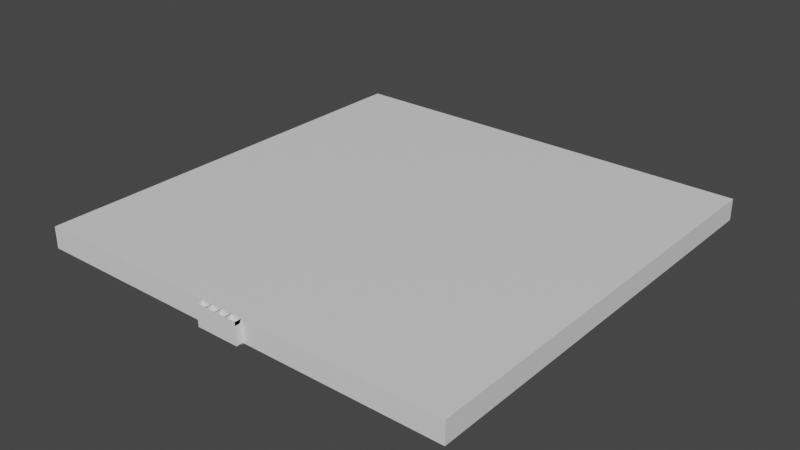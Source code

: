 # Source: base.blend  (saved by Blender 3.4.6; exported with 4.5.12 LTS)
import bpy
from mathutils import Matrix  # noqa: F401  (used for matrix-valued properties, if any)

bpy.ops.wm.read_factory_settings(use_empty=True)
scene = bpy.context.scene
scene.name = 'Scene'

# ---- collections
col_collection = bpy.data.collections.new('Collection'); scene.collection.children.link(col_collection)

# ---- materials (node trees are filled in below, after node groups)
mat_walls = bpy.data.materials.new('walls')
mat_walls.use_transparent_shadow = False
mat_ceiling = bpy.data.materials.new('ceiling')
mat_ceiling.use_transparent_shadow = False
mat_floor = bpy.data.materials.new('floor')
mat_floor.use_transparent_shadow = False

# ---- node groups
ng_auto_smooth = bpy.data.node_groups.new('Auto Smooth', 'GeometryNodeTree')
_s = ng_auto_smooth.interface.new_socket(name='Geometry', in_out='OUTPUT', socket_type='NodeSocketGeometry')
_s = ng_auto_smooth.interface.new_socket(name='Geometry', in_out='INPUT', socket_type='NodeSocketGeometry')
_s = ng_auto_smooth.interface.new_socket(name='Angle', in_out='INPUT', socket_type='NodeSocketFloat')
_s.subtype = 'ANGLE'
_s.min_value = 0.0
_s.max_value = 3.142
ng_auto_smooth.is_modifier = True
_N = ng_auto_smooth.nodes; _L = ng_auto_smooth.links
n0 = _N.new('NodeGroupOutput'); n0.name = 'Group Output'; n0.location = (480, -100)
n1 = _N.new('NodeGroupInput'); n1.name = 'Group Input'; n1.location = (-420, -300)
n2 = _N.new('NodeGroupInput'); n2.name = 'Group Input.001'; n2.location = (-60, -100)
n3 = _N.new('GeometryNodeSetShadeSmooth'); n3.name = 'Set Shade Smooth'; n3.location = (120, -100)
n3.domain = 'EDGE'
n4 = _N.new('GeometryNodeSetShadeSmooth'); n4.name = 'Set Shade Smooth.001'; n4.location = (300, -100)
n5 = _N.new('GeometryNodeInputMeshEdgeAngle'); n5.name = 'Edge Angle'; n5.location = (-420, -220)
n6 = _N.new('GeometryNodeInputEdgeSmooth'); n6.name = 'Is Edge Smooth'; n6.location = (-60, -160)
n7 = _N.new('GeometryNodeInputShadeSmooth'); n7.name = 'Is Face Smooth'; n7.location = (-240, -340)
n8 = _N.new('FunctionNodeBooleanMath'); n8.name = 'Boolean Math'; n8.location = (-60, -220)
n9 = _N.new('FunctionNodeCompare'); n9.name = 'Compare'; n9.location = (-240, -180)
n9.operation = 'LESS_EQUAL'
_L.new(n5.outputs[0], n9.inputs[0])
_L.new(n4.outputs[0], n0.inputs[0])
_L.new(n1.outputs[1], n9.inputs[1])
_L.new(n9.outputs[0], n8.inputs[0])
_L.new(n7.outputs[0], n8.inputs[1])
_L.new(n2.outputs[0], n3.inputs[0])
_L.new(n6.outputs[0], n3.inputs[1])
_L.new(n3.outputs[0], n4.inputs[0])
_L.new(n8.outputs[0], n3.inputs[2])
n0.is_active_output = True

# ---- material node trees
mat_walls.use_nodes = True; mat_walls.node_tree.nodes.clear()
_N = mat_walls.node_tree.nodes; _L = mat_walls.node_tree.links
n0 = _N.new('ShaderNodeBsdfPrincipled'); n0.name = 'Principled BSDF'; n0.location = (10, 300)
n0.distribution = 'GGX'
n0.subsurface_method = 'RANDOM_WALK_SKIN'
n0.inputs[3].default_value = 1.45
n0.inputs[27].default_value = (0.0, 0.0, 0.0, 1.0)
n0.inputs[28].default_value = 1.0
n1 = _N.new('ShaderNodeOutputMaterial'); n1.name = 'Material Output'; n1.location = (300, 300)
_L.new(n0.outputs[0], n1.inputs[0])
n1.is_active_output = True
mat_ceiling.use_nodes = True; mat_ceiling.node_tree.nodes.clear()
_N = mat_ceiling.node_tree.nodes; _L = mat_ceiling.node_tree.links
n0 = _N.new('ShaderNodeBsdfPrincipled'); n0.name = 'Principled BSDF'; n0.location = (10, 300)
n0.distribution = 'GGX'
n0.subsurface_method = 'RANDOM_WALK_SKIN'
n0.inputs[3].default_value = 1.45
n0.inputs[27].default_value = (0.0, 0.0, 0.0, 1.0)
n0.inputs[28].default_value = 1.0
n1 = _N.new('ShaderNodeOutputMaterial'); n1.name = 'Material Output'; n1.location = (300, 300)
_L.new(n0.outputs[0], n1.inputs[0])
n1.is_active_output = True
mat_floor.use_nodes = True; mat_floor.node_tree.nodes.clear()
_N = mat_floor.node_tree.nodes; _L = mat_floor.node_tree.links
n0 = _N.new('ShaderNodeBsdfPrincipled'); n0.name = 'Principled BSDF'; n0.location = (10, 300)
n0.distribution = 'GGX'
n0.subsurface_method = 'RANDOM_WALK_SKIN'
n0.inputs[3].default_value = 1.45
n0.inputs[27].default_value = (0.0, 0.0, 0.0, 1.0)
n0.inputs[28].default_value = 1.0
n1 = _N.new('ShaderNodeOutputMaterial'); n1.name = 'Material Output'; n1.location = (300, 300)
_L.new(n0.outputs[0], n1.inputs[0])
n1.is_active_output = True

# ---- world
world_world = bpy.data.worlds.new('World'); scene.world = world_world
world_world.use_nodes = True; world_world.node_tree.nodes.clear()
_N = world_world.node_tree.nodes; _L = world_world.node_tree.links
n0 = _N.new('ShaderNodeOutputWorld'); n0.name = 'World Output'; n0.location = (300, 300)
n1 = _N.new('ShaderNodeBackground'); n1.name = 'Background'; n1.location = (10, 300)
n1.inputs[0].default_value = (0.05088, 0.05088, 0.05088, 1.0)
_L.new(n1.outputs[0], n0.inputs[0])
n0.is_active_output = True
world_world.color = (0.05088, 0.05088, 0.05088)
world_world.use_sun_shadow = False
world_world.sun_shadow_jitter_overblur = 0.0

# ---- meshes
me_cube_002 = bpy.data.meshes.new('Cube.002')
me_cube_002.from_pydata([(-20.0, -20.0, 0.0), (-20.0, -20.0, 2.0), (-20.0, 20.0, 0.0), (-20.0, 20.0, 2.0), (20.0, -20.0, 0.0), (20.0, -20.0, 2.0), (20.0, 20.0, 0.0), (20.0, 20.0, 2.0), (4.0, 20.0, 0.0), (-4.0, 20.0, 0.0), (-4.0, 20.0, 2.0), (4.0, 20.0, 2.0), (-2.024, -20.0, 0.0), (1.976, -20.0, 0.0), (1.976, -20.0, 2.0), (-2.024, -20.0, 2.0), (-2.024, -20.6, 0.0), (1.976, -20.6, 0.0), (1.976, -20.6, 2.0), (-2.024, -20.6, 2.0), (2.0, 20.0, 0.0), (-2.384e-07, 20.0, 0.0), (-2.0, 20.0, 0.0), (-2.0, 20.0, 2.0), (2.384e-07, 20.0, 2.0), (2.0, 20.0, 2.0), (-1.024, -20.0, 0.0), (-0.02429, -20.0, 0.0), (0.9757, -20.0, 0.0), (0.9757, -20.0, 2.0), (-0.02429, -20.0, 2.0), (-1.024, -20.0, 2.0), (-1.024, -20.6, 0.0), (-0.02429, -20.6, 0.0), (0.9757, -20.6, 0.0), (0.9757, -20.6, 2.0), (-0.02429, -20.6, 2.0), (-1.024, -20.6, 2.0), (1.881, 20.0, 0.0), (-0.1188, 20.0, 0.0), (-2.119, 20.0, 0.0), (-2.119, 20.0, 2.0), (-0.1188, 20.0, 2.0), (1.881, 20.0, 2.0), (-1.084, -20.0, 0.0), (-0.08367, -20.0, 0.0), (0.9163, -20.0, 0.0), (0.9163, -20.0, 2.0), (-0.08367, -20.0, 2.0), (-1.084, -20.0, 2.0), (-1.084, -20.6, 0.0), (-0.08367, -20.6, 0.0), (0.9163, -20.6, 0.0), (0.9163, -20.6, 2.0), (-0.08367, -20.6, 2.0), (-1.084, -20.6, 2.0), (0.9757, -20.0, 0.0), (0.9757, -20.0, 2.0), (-0.02429, -20.0, 0.0), (-0.02429, -20.0, 2.0), (-1.024, -20.0, 0.0), (-1.024, -20.0, 2.0), (0.9163, -20.0, 0.0), (0.9163, -20.0, 2.0), (-0.08367, -20.0, 0.0), (-0.08367, -20.0, 2.0), (-1.084, -20.0, 0.0), (-1.084, -20.0, 2.0), (-1.024, -20.0, 1.672), (-2.024, -20.0, 1.672), (-1.024, -20.6, 1.672), (-2.024, -20.6, 1.672), (1.976, -20.0, 1.672), (1.976, -20.6, 1.672), (0.9757, -20.0, 1.672), (-0.02429, -20.0, 1.672), (0.9757, -20.6, 1.672), (-0.02429, -20.6, 1.672), (-1.084, -20.0, 1.377), (-1.084, -20.6, 1.377), (-0.08367, -20.0, 1.377), (-0.08367, -20.6, 1.377), (0.9163, -20.0, 1.377), (0.9163, -20.6, 1.377), (-0.08367, -20.0, 1.377), (-0.02429, -20.0, 1.377), (-1.084, -20.0, 1.377), (-1.024, -20.0, 1.377), (0.9163, -20.0, 1.377), (0.9757, -20.0, 1.377)], [], [(0, 2, 3, 1), (8, 6, 7, 11), (6, 4, 5, 7), (12, 0, 1, 15), (8, 13, 4, 6), (10, 15, 1, 3), (7, 5, 14, 11), (23, 31, 15, 10), (2, 0, 12, 9), (20, 28, 13, 8), (4, 13, 14, 5), (15, 31, 68, 69), (2, 9, 10, 3), (20, 8, 11, 25), (32, 16, 19, 37), (26, 12, 16, 32), (14, 13, 17, 18), (12, 15, 19, 16), (13, 28, 34, 17), (28, 27, 33, 34), (27, 26, 32, 33), (17, 34, 35, 18), (34, 33, 36, 35), (33, 32, 37, 36), (9, 22, 23, 10), (22, 21, 24, 23), (21, 20, 25, 24), (19, 15, 69, 71), (59, 65, 84, 85), (31, 30, 75, 68), (9, 12, 26, 22), (22, 26, 27, 21), (21, 27, 28, 20), (11, 14, 29, 25), (25, 29, 30, 24), (24, 30, 31, 23), (14, 18, 73, 72), (22, 26, 44, 40), (37, 32, 60, 61), (21, 27, 45, 39), (23, 22, 40, 41), (20, 28, 46, 38), (24, 21, 39, 42), (34, 28, 46, 52), (25, 29, 47, 43), (25, 20, 38, 43), (33, 27, 45, 51), (24, 30, 48, 42), (31, 49, 78, 68), (32, 26, 44, 50), (23, 31, 49, 41), (47, 53, 83, 82), (51, 54, 65, 64), (30, 29, 74, 75), (59, 58, 64, 65), (61, 60, 66, 67), (57, 56, 62, 63), (65, 54, 81, 84), (50, 55, 67, 66), (30, 48, 80, 75), (33, 51, 64, 58), (35, 34, 56, 57), (32, 50, 66, 60), (34, 52, 62, 56), (36, 33, 58, 59), (52, 53, 63, 62), (74, 72, 73, 76), (69, 68, 70, 71), (68, 75, 77, 70), (75, 74, 76, 77), (83, 76, 89, 88), (70, 68, 78, 79), (77, 75, 80, 81), (76, 74, 82, 83), (81, 77, 85, 84), (79, 70, 87, 86), (37, 61, 87, 70), (61, 67, 86, 87), (35, 57, 89, 76), (63, 53, 83, 88), (18, 35, 76, 73), (37, 19, 71, 70), (49, 55, 79, 78), (36, 59, 85, 77), (35, 36, 77, 76), (29, 47, 82, 74), (57, 63, 88, 89), (29, 14, 72, 74), (48, 54, 81, 80), (67, 55, 79, 86), (36, 37, 70, 77)])
me_cube_002.polygons.foreach_set('material_index', [0, 0, 0, 0, 2, 1, 1, 1, 2, 2, 0, 0, 0, 0, 0, 2, 0, 0, 2, 2, 2, 0, 0, 0, 0, 0, 0, 0, 0, 0, 2, 2, 2, 1, 1, 1, 0, 2, 0, 2, 0, 2, 0, 2, 1, 0, 2, 1, 1, 2, 1, 0, 0, 0, 0, 0, 0, 0, 0, 1, 2, 0, 2, 2, 0, 0, 1, 1, 1, 1, 1, 1, 1, 1, 1, 1, 0, 0, 0, 0, 0, 0, 0, 0, 0, 1, 0, 0, 0, 0, 0])
_uv = me_cube_002.uv_layers.new(name='UVMap')
_uv.uv.foreach_set('vector', [0.2988, 0.4724, 1.284, 0.4724, 1.284, 0.5217, 0.2988, 0.5217, 0.5994, 0.4724, 0.9935, 0.4724, 0.9935, 0.5217, 0.5994, 0.5217, 1.284, 0.4724, 0.2988, 0.4724, 0.2988, 0.5217, 1.284, 0.5217, 0.451, 0.4724, 0.008277, 0.4724, 0.008277, 0.5217, 0.451, 0.5217, 0.5994, 1.284, 0.5496, 0.2988, 0.9935, 0.2988, 0.9935, 1.284, 0.4024, 1.284, 0.451, 0.2988, 0.008277, 0.2988, 0.008277, 1.284, 0.9935, 1.284, 0.9935, 0.2988, 0.5496, 0.2988, 0.5994, 1.284, 0.4516, 1.284, 0.4757, 0.2988, 0.451, 0.2988, 0.4024, 1.284, 0.008277, 1.284, 0.008277, 0.2988, 0.451, 0.2988, 0.4024, 1.284, 0.5501, 1.284, 0.5249, 0.2988, 0.5496, 0.2988, 0.5994, 1.284, 0.9935, 0.4724, 0.5496, 0.4724, 0.5496, 0.5217, 0.9935, 0.5217, 0.451, 0.5217, 0.4757, 0.5217, 0.4757, 0.5063, 0.451, 0.5063, 0.008277, 0.4724, 0.4024, 0.4724, 0.4024, 0.5217, 0.008277, 0.5217, 0.5501, 0.4724, 0.5994, 0.4724, 0.5994, 0.5217, 0.5501, 0.5217, 0.4757, 0.4724, 0.451, 0.4724, 0.451, 0.5217, 0.4757, 0.5217, 0.4757, 0.2988, 0.451, 0.2988, 0.451, 0.284, 0.4757, 0.284, 0.2988, 0.5217, 0.2988, 0.4724, 0.284, 0.4724, 0.284, 0.5217, 0.2988, 0.4724, 0.2988, 0.5217, 0.284, 0.5217, 0.284, 0.4724, 0.5496, 0.2988, 0.5249, 0.2988, 0.5249, 0.284, 0.5496, 0.284, 0.5249, 0.2988, 0.5003, 0.2988, 0.5003, 0.284, 0.5249, 0.284, 0.5003, 0.2988, 0.4757, 0.2988, 0.4757, 0.284, 0.5003, 0.284, 0.5496, 0.4724, 0.5249, 0.4724, 0.5249, 0.5217, 0.5496, 0.5217, 0.5249, 0.4724, 0.5003, 0.4724, 0.5003, 0.5217, 0.5249, 0.5217, 0.5003, 0.4724, 0.4757, 0.4724, 0.4757, 0.5217, 0.5003, 0.5217, 0.4024, 0.4724, 0.4516, 0.4724, 0.4516, 0.5217, 0.4024, 0.5217, 0.4516, 0.4724, 0.5009, 0.4724, 0.5009, 0.5217, 0.4516, 0.5217, 0.5009, 0.4724, 0.5501, 0.4724, 0.5501, 0.5217, 0.5009, 0.5217, 0.284, 0.5217, 0.2988, 0.5217, 0.2988, 0.5063, 0.284, 0.5063, 0.5003, 0.5217, 0.4988, 0.5217, 0.4988, 0.5063, 0.5003, 0.5063, 0.4757, 0.5217, 0.5003, 0.5217, 0.5003, 0.5063, 0.4757, 0.5063, 0.4024, 1.284, 0.451, 0.2988, 0.4757, 0.2988, 0.4516, 1.284, 0.4516, 1.284, 0.4757, 0.2988, 0.5003, 0.2988, 0.5009, 1.284, 0.5009, 1.284, 0.5003, 0.2988, 0.5249, 0.2988, 0.5501, 1.284, 0.5994, 1.284, 0.5496, 0.2988, 0.5249, 0.2988, 0.5501, 1.284, 0.5501, 1.284, 0.5249, 0.2988, 0.5003, 0.2988, 0.5009, 1.284, 0.5009, 1.284, 0.5003, 0.2988, 0.4757, 0.2988, 0.4516, 1.284, 0.2988, 0.5217, 0.284, 0.5217, 0.284, 0.5063, 0.2988, 0.5063, 0.4516, 1.284, 0.4757, 0.2988, 0.4742, 0.2988, 0.4487, 1.284, 0.284, 0.5217, 0.284, 0.4724, 0.2988, 0.4724, 0.2988, 0.5217, 0.5009, 1.284, 0.5003, 0.2988, 0.4988, 0.2988, 0.498, 1.284, 0.4516, 0.5217, 0.4516, 0.4724, 0.4487, 0.4724, 0.4487, 0.5217, 0.5501, 1.284, 0.5249, 0.2988, 0.5235, 0.2988, 0.5472, 1.284, 0.5009, 0.5217, 0.5009, 0.4724, 0.498, 0.4724, 0.498, 0.5217, 0.5249, 0.284, 0.5249, 0.2988, 0.5235, 0.2988, 0.5235, 0.284, 0.5501, 1.284, 0.5249, 0.2988, 0.5235, 0.2988, 0.5472, 1.284, 0.5501, 0.5217, 0.5501, 0.4724, 0.5472, 0.4724, 0.5472, 0.5217, 0.5003, 0.284, 0.5003, 0.2988, 0.4988, 0.2988, 0.4988, 0.284, 0.5009, 1.284, 0.5003, 0.2988, 0.4988, 0.2988, 0.498, 1.284, 0.4757, 0.5217, 0.4742, 0.5217, 0.4742, 0.5063, 0.4757, 0.5063, 0.4757, 0.284, 0.4757, 0.2988, 0.4742, 0.2988, 0.4742, 0.284, 0.4516, 1.284, 0.4757, 0.2988, 0.4742, 0.2988, 0.4487, 1.284, 0.2988, 0.5217, 0.284, 0.5217, 0.284, 0.5063, 0.2988, 0.5063, 0.284, 0.4724, 0.284, 0.5217, 0.2988, 0.5217, 0.2988, 0.4724, 0.5003, 0.5217, 0.5249, 0.5217, 0.5249, 0.5063, 0.5003, 0.5063, 0.5003, 0.5217, 0.5003, 0.4724, 0.4988, 0.4724, 0.4988, 0.5217, 0.4757, 0.5217, 0.4757, 0.4724, 0.4742, 0.4724, 0.4742, 0.5217, 0.5249, 0.5217, 0.5249, 0.4724, 0.5235, 0.4724, 0.5235, 0.5217, 0.2988, 0.5217, 0.284, 0.5217, 0.284, 0.5063, 0.2988, 0.5063, 0.284, 0.4724, 0.284, 0.5217, 0.2988, 0.5217, 0.2988, 0.4724, 0.5003, 0.5217, 0.4988, 0.5217, 0.4988, 0.5063, 0.5003, 0.5063, 0.5003, 0.284, 0.4988, 0.284, 0.4988, 0.2988, 0.5003, 0.2988, 0.284, 0.5217, 0.284, 0.4724, 0.2988, 0.4724, 0.2988, 0.5217, 0.4757, 0.284, 0.4742, 0.284, 0.4742, 0.2988, 0.4757, 0.2988, 0.5249, 0.284, 0.5235, 0.284, 0.5235, 0.2988, 0.5249, 0.2988, 0.284, 0.5217, 0.284, 0.4724, 0.2988, 0.4724, 0.2988, 0.5217, 0.284, 0.4724, 0.284, 0.5217, 0.2988, 0.5217, 0.2988, 0.4724, 0.5249, 0.2988, 0.5496, 0.2988, 0.5496, 0.284, 0.5249, 0.284, 0.451, 0.2988, 0.4757, 0.2988, 0.4757, 0.284, 0.451, 0.284, 0.4757, 0.2988, 0.5003, 0.2988, 0.5003, 0.284, 0.4757, 0.284, 0.5003, 0.2988, 0.5249, 0.2988, 0.5249, 0.284, 0.5003, 0.284, 0.5235, 0.284, 0.5249, 0.284, 0.5249, 0.2988, 0.5235, 0.2988, 0.4757, 0.284, 0.4757, 0.2988, 0.4742, 0.2988, 0.4742, 0.284, 0.5003, 0.284, 0.5003, 0.2988, 0.4988, 0.2988, 0.4988, 0.284, 0.5249, 0.284, 0.5249, 0.2988, 0.5235, 0.2988, 0.5235, 0.284, 0.4988, 0.284, 0.5003, 0.284, 0.5003, 0.2988, 0.4988, 0.2988, 0.4742, 0.284, 0.4757, 0.284, 0.4757, 0.2988, 0.4742, 0.2988, 0.284, 0.5217, 0.2988, 0.5217, 0.2988, 0.5063, 0.284, 0.5063, 0.4757, 0.5217, 0.4742, 0.5217, 0.4742, 0.5063, 0.4757, 0.5063, 0.284, 0.5217, 0.2988, 0.5217, 0.2988, 0.5063, 0.284, 0.5063, 0.2988, 0.5217, 0.284, 0.5217, 0.284, 0.5063, 0.2988, 0.5063, 0.5496, 0.5217, 0.5249, 0.5217, 0.5249, 0.5063, 0.5496, 0.5063, 0.4757, 0.5217, 0.451, 0.5217, 0.451, 0.5063, 0.4757, 0.5063, 0.2988, 0.5217, 0.284, 0.5217, 0.284, 0.5063, 0.2988, 0.5063, 0.284, 0.5217, 0.2988, 0.5217, 0.2988, 0.5063, 0.284, 0.5063, 0.5249, 0.5217, 0.5003, 0.5217, 0.5003, 0.5063, 0.5249, 0.5063, 0.5249, 0.5217, 0.5235, 0.5217, 0.5235, 0.5063, 0.5249, 0.5063, 0.5249, 0.5217, 0.5235, 0.5217, 0.5235, 0.5063, 0.5249, 0.5063, 0.5249, 0.5217, 0.5496, 0.5217, 0.5496, 0.5063, 0.5249, 0.5063, 0.2988, 0.5217, 0.284, 0.5217, 0.284, 0.5063, 0.2988, 0.5063, 0.2988, 0.5217, 0.284, 0.5217, 0.284, 0.5063, 0.2988, 0.5063, 0.5003, 0.5217, 0.4757, 0.5217, 0.4757, 0.5063, 0.5003, 0.5063])
me_cube_002.materials.append(mat_walls)
me_cube_002.materials.append(mat_ceiling)
me_cube_002.materials.append(mat_floor)
me_cube_002.update()
me_cube_001 = bpy.data.meshes.new('Cube.001')
me_cube_001.from_pydata([(-2.022, -20.02, -0.1023), (1.978, -20.02, -0.1023), (1.978, -20.02, 1.672), (-2.022, -20.02, 1.672), (0.9777, -20.02, -0.1023), (0.9777, -20.02, 1.672), (-0.02227, -20.02, -0.1023), (-0.02227, -20.02, 1.672), (-1.022, -20.02, -0.1023), (-1.022, -20.02, 1.672), (0.9184, -20.02, -0.1023), (0.9184, -20.02, 1.672), (-0.08165, -20.02, -0.1023), (-0.08165, -20.02, 1.672), (-1.082, -20.02, -0.1023), (-1.082, -20.02, 1.672), (-1.918, -20.02, -0.1023), (-1.813, -20.02, -0.1023), (-1.709, -20.02, -0.1023), (-1.604, -20.02, -0.1023), (-1.5, -20.02, -0.1023), (-1.395, -20.02, -0.1023), (-1.291, -20.02, -0.1023), (-1.186, -20.02, -0.1023), (-1.918, -20.02, 1.672), (-1.813, -20.02, 1.672), (-1.709, -20.02, 1.672), (-1.604, -20.02, 1.672), (-1.5, -20.02, 1.672), (-1.395, -20.02, 1.672), (-1.291, -20.02, 1.672), (-1.186, -20.02, 1.672), (-0.9178, -20.02, -0.1023), (-0.8132, -20.02, -0.1023), (-0.7087, -20.02, -0.1023), (-0.6042, -20.02, -0.1023), (-0.4997, -20.02, -0.1023), (-0.3952, -20.02, -0.1023), (-0.2907, -20.02, -0.1023), (-0.1862, -20.02, -0.1023), (-0.9178, -20.02, 1.672), (-0.8132, -20.02, 1.672), (-0.7087, -20.02, 1.672), (-0.6042, -20.02, 1.672), (-0.4997, -20.02, 1.672), (-0.3952, -20.02, 1.672), (-0.2907, -20.02, 1.672), (-0.1862, -20.02, 1.672), (0.08225, -20.02, -0.1023), (0.1868, -20.02, -0.1023), (0.2913, -20.02, -0.1023), (0.3958, -20.02, -0.1023), (0.5003, -20.02, -0.1023), (0.6048, -20.02, -0.1023), (0.7093, -20.02, -0.1023), (0.8138, -20.02, -0.1023), (0.08225, -20.02, 1.672), (0.1868, -20.02, 1.672), (0.2913, -20.02, 1.672), (0.3958, -20.02, 1.672), (0.5003, -20.02, 1.672), (0.6048, -20.02, 1.672), (0.7093, -20.02, 1.672), (0.8138, -20.02, 1.672), (1.867, -20.02, -0.1023), (1.756, -20.02, -0.1023), (1.644, -20.02, -0.1023), (1.533, -20.02, -0.1023), (1.422, -20.02, -0.1023), (1.311, -20.02, -0.1023), (1.2, -20.02, -0.1023), (1.089, -20.02, -0.1023), (1.867, -20.02, 1.672), (1.756, -20.02, 1.672), (1.644, -20.02, 1.672), (1.533, -20.02, 1.672), (1.422, -20.02, 1.672), (1.311, -20.02, 1.672), (1.2, -20.02, 1.672), (1.089, -20.02, 1.672)], [], [(31, 15, 14, 23), (40, 32, 8, 9), (63, 11, 10, 55), (71, 4, 5, 79), (3, 24, 16, 0), (24, 25, 17, 16), (25, 26, 18, 17), (26, 27, 19, 18), (27, 28, 20, 19), (28, 29, 21, 20), (29, 30, 22, 21), (30, 31, 23, 22), (13, 12, 39, 47), (47, 39, 38, 46), (46, 38, 37, 45), (45, 37, 36, 44), (44, 36, 35, 43), (43, 35, 34, 42), (42, 34, 33, 41), (41, 33, 32, 40), (7, 56, 48, 6), (56, 57, 49, 48), (57, 58, 50, 49), (58, 59, 51, 50), (59, 60, 52, 51), (60, 61, 53, 52), (61, 62, 54, 53), (62, 63, 55, 54), (1, 64, 72, 2), (64, 65, 73, 72), (65, 66, 74, 73), (66, 67, 75, 74), (67, 68, 76, 75), (68, 69, 77, 76), (69, 70, 78, 77), (70, 71, 79, 78)])
me_cube_001.polygons.foreach_set('use_smooth', [True] * 36)
_uv = me_cube_001.uv_layers.new(name='UVMap')
_uv.uv.foreach_set('vector', [0.4074, 0.525, 0.4167, 0.525, 0.4167, 0.475, 0.4074, 0.475, 0.3704, 0.4667, 0.3704, 0.4222, 0.4167, 0.475, 0.4167, 0.525, 0.5741, 0.525, 0.5833, 0.525, 0.5833, 0.475, 0.5741, 0.475, 0.5926, 0.475, 0.5833, 0.475, 0.5833, 0.525, 0.5926, 0.525, 0.3333, 0.525, 0.3426, 0.525, 0.3426, 0.475, 0.3333, 0.475, 0.3426, 0.525, 0.3519, 0.525, 0.3519, 0.475, 0.3426, 0.475, 0.3519, 0.525, 0.3611, 0.525, 0.3611, 0.475, 0.3519, 0.475, 0.3611, 0.525, 0.3704, 0.525, 0.3704, 0.475, 0.3611, 0.475, 0.3704, 0.525, 0.3796, 0.525, 0.3796, 0.475, 0.3704, 0.475, 0.3796, 0.525, 0.3889, 0.525, 0.3889, 0.475, 0.3796, 0.475, 0.3889, 0.525, 0.3981, 0.525, 0.3981, 0.475, 0.3889, 0.475, 0.3981, 0.525, 0.4074, 0.525, 0.4074, 0.475, 0.3981, 0.475, 0.0, 0.0, 0.0, 0.0, 0.0463, 0.05278, 0.0463, 0.05833, 0.0463, 0.05833, 0.0463, 0.05278, 0.09259, 0.1056, 0.09259, 0.1167, 0.09259, 0.1167, 0.09259, 0.1056, 0.1389, 0.1583, 0.1389, 0.175, 0.1389, 0.175, 0.1389, 0.1583, 0.1852, 0.2111, 0.1852, 0.2333, 0.1852, 0.2333, 0.1852, 0.2111, 0.2315, 0.2639, 0.2315, 0.2917, 0.2315, 0.2917, 0.2315, 0.2639, 0.2778, 0.3167, 0.2778, 0.35, 0.2778, 0.35, 0.2778, 0.3167, 0.3241, 0.3694, 0.3241, 0.4083, 0.3241, 0.4083, 0.3241, 0.3694, 0.3704, 0.4222, 0.3704, 0.4667, 0.5, 0.525, 0.5093, 0.525, 0.5093, 0.475, 0.5, 0.475, 0.5093, 0.525, 0.5185, 0.525, 0.5185, 0.475, 0.5093, 0.475, 0.5185, 0.525, 0.5278, 0.525, 0.5278, 0.475, 0.5185, 0.475, 0.5278, 0.525, 0.537, 0.525, 0.537, 0.475, 0.5278, 0.475, 0.537, 0.525, 0.5463, 0.525, 0.5463, 0.475, 0.537, 0.475, 0.5463, 0.525, 0.5556, 0.525, 0.5556, 0.475, 0.5463, 0.475, 0.5556, 0.525, 0.5648, 0.525, 0.5648, 0.475, 0.5556, 0.475, 0.5648, 0.525, 0.5741, 0.525, 0.5741, 0.475, 0.5648, 0.475, 0.6667, 0.475, 0.6574, 0.475, 0.6574, 0.525, 0.6667, 0.525, 0.6574, 0.475, 0.6481, 0.475, 0.6481, 0.525, 0.6574, 0.525, 0.6481, 0.475, 0.6389, 0.475, 0.6389, 0.525, 0.6481, 0.525, 0.6389, 0.475, 0.6296, 0.475, 0.6296, 0.525, 0.6389, 0.525, 0.6296, 0.475, 0.6204, 0.475, 0.6204, 0.525, 0.6296, 0.525, 0.6204, 0.475, 0.6111, 0.475, 0.6111, 0.525, 0.6204, 0.525, 0.6111, 0.475, 0.6019, 0.475, 0.6019, 0.525, 0.6111, 0.525, 0.6019, 0.475, 0.5926, 0.475, 0.5926, 0.525, 0.6019, 0.525])
me_cube_001.materials.append(mat_walls)
me_cube_001.materials.append(mat_ceiling)
me_cube_001.materials.append(mat_floor)
me_cube_001.update()
me_cube_003 = bpy.data.meshes.new('Cube.003')
me_cube_003.from_pydata([], [], [])
_uv = me_cube_003.uv_layers.new(name='UVMap')
_uv.uv.foreach_set('vector', [])
me_cube_003.materials.append(mat_walls)
me_cube_003.materials.append(mat_ceiling)
me_cube_003.materials.append(mat_floor)
me_cube_003.update()

# ---- objects
ob_base = bpy.data.objects.new('base', me_cube_002)
ob_cages = bpy.data.objects.new('cages', me_cube_001)
ob_darkness = bpy.data.objects.new('darkness', me_cube_003)

# ---- transforms, parenting, visibility, modifiers, constraints
ob_base.location = (0.0, 0.0, 0.0)
_m = ob_base.modifiers.new('Solidify', 'SOLIDIFY')
_m.thickness = 0.001
ob_cages.location = (0.0, 0.0, 0.0)
_m = ob_cages.modifiers.new('Wireframe', 'WIREFRAME')
_m.thickness = 0.038
_m.offset = -1.0
_m = ob_cages.modifiers.new('Bevel', 'BEVEL')
_m.segments = 3
_m = ob_cages.modifiers.new('Auto Smooth', 'NODES')
_m.node_group = ng_auto_smooth
_gi = [s.identifier for s in ng_auto_smooth.interface.items_tree if s.item_type == 'SOCKET' and s.in_out == 'INPUT']
_m[_gi[1]] = 0.5236  # Angle
ob_darkness.location = (0.0, -0.2615, 0.0)
_m = ob_darkness.modifiers.new('Solidify', 'SOLIDIFY')
_m.thickness = 0.001

# ---- collection membership
col_collection.objects.link(ob_base)
col_collection.objects.link(ob_cages)
col_collection.objects.link(ob_darkness)

# ---- scene / render settings (as saved in the file)
scene.frame_start = 1; scene.frame_end = 250; scene.frame_set(1)
scene.render.engine = 'BLENDER_EEVEE_NEXT'
scene.cycles.sampling_pattern = 'TABULATED_SOBOL'
scene.cycles.use_light_tree = False
scene.view_settings.view_transform = 'Filmic'
bpy.context.view_layer.update()

# ---- added for rendering (the .blend has no active camera and no usable light): camera, sun
cam_auto = bpy.data.cameras.new('AutoCamera')
cam_auto.lens = 50.0
cam_auto.sensor_width = 36.0
cam_auto.clip_end = 1000.0
ob_auto_camera = bpy.data.objects.new('AutoCamera', cam_auto)
scene.collection.objects.link(ob_auto_camera)
ob_auto_camera.location = (52.7708, -63.6249, 43.1577)
ob_auto_camera.rotation_euler = (1.09748, -7.21219e-08, 0.694738)
scene.camera = ob_auto_camera
light_auto_sun = bpy.data.lights.new('AutoSun', 'SUN')
light_auto_sun.energy = 3.0
light_auto_sun.angle = 0.0523599
ob_auto_sun = bpy.data.objects.new('AutoSun', light_auto_sun)
scene.collection.objects.link(ob_auto_sun)
ob_auto_sun.rotation_euler = (0.872665, 0.174533, 0.523599)
bpy.context.view_layer.update()
